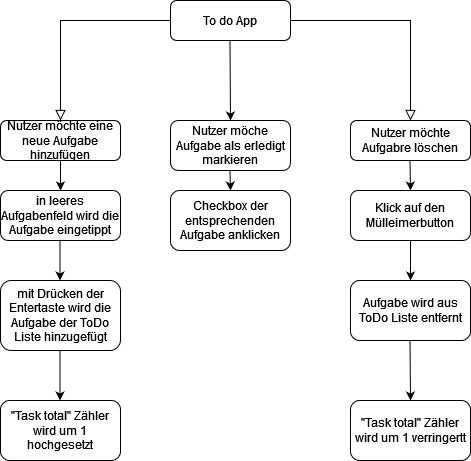

The diagram above was exported from draw.io. Its source (the exported page's mxGraphModel, read from the mxfile embedded in the PNG):
<mxGraphModel dx="1422" dy="780" grid="1" gridSize="10" guides="1" tooltips="1" connect="1" arrows="1" fold="1" page="1" pageScale="1" pageWidth="827" pageHeight="1169" math="0" shadow="0">
  <root>
    <mxCell id="WIyWlLk6GJQsqaUBKTNV-0" />
    <mxCell id="WIyWlLk6GJQsqaUBKTNV-1" parent="WIyWlLk6GJQsqaUBKTNV-0" />
    <mxCell id="WIyWlLk6GJQsqaUBKTNV-2" value="" style="rounded=0;html=1;jettySize=auto;orthogonalLoop=1;fontSize=11;endArrow=block;endFill=0;endSize=8;strokeWidth=1;shadow=0;labelBackgroundColor=none;edgeStyle=orthogonalEdgeStyle;" parent="WIyWlLk6GJQsqaUBKTNV-1" source="WIyWlLk6GJQsqaUBKTNV-3" edge="1">
      <mxGeometry relative="1" as="geometry">
        <mxPoint x="220" y="170" as="targetPoint" />
      </mxGeometry>
    </mxCell>
    <mxCell id="WIyWlLk6GJQsqaUBKTNV-3" value="To do App " style="rounded=1;whiteSpace=wrap;html=1;fontSize=12;glass=0;strokeWidth=1;shadow=0;" parent="WIyWlLk6GJQsqaUBKTNV-1" vertex="1">
      <mxGeometry x="330" y="50" width="120" height="40" as="geometry" />
    </mxCell>
    <mxCell id="6m0cA6ry8HAwxW71w3HW-31" value="" style="edgeStyle=orthogonalEdgeStyle;rounded=0;orthogonalLoop=1;jettySize=auto;html=1;" edge="1" parent="WIyWlLk6GJQsqaUBKTNV-1" source="WIyWlLk6GJQsqaUBKTNV-7" target="WIyWlLk6GJQsqaUBKTNV-12">
      <mxGeometry relative="1" as="geometry" />
    </mxCell>
    <mxCell id="WIyWlLk6GJQsqaUBKTNV-7" value="Nutzer möchte eine neue Aufgabe hinzufügen" style="rounded=1;whiteSpace=wrap;html=1;fontSize=12;glass=0;strokeWidth=1;shadow=0;" parent="WIyWlLk6GJQsqaUBKTNV-1" vertex="1">
      <mxGeometry x="160" y="170" width="120" height="40" as="geometry" />
    </mxCell>
    <mxCell id="WIyWlLk6GJQsqaUBKTNV-12" value="in leeres Aufgabenfeld wird die Aufgabe eingetippt" style="rounded=1;whiteSpace=wrap;html=1;fontSize=12;glass=0;strokeWidth=1;shadow=0;" parent="WIyWlLk6GJQsqaUBKTNV-1" vertex="1">
      <mxGeometry x="160" y="240" width="120" height="50" as="geometry" />
    </mxCell>
    <mxCell id="6m0cA6ry8HAwxW71w3HW-3" value="" style="endArrow=classic;html=1;rounded=0;" edge="1" parent="WIyWlLk6GJQsqaUBKTNV-1">
      <mxGeometry width="50" height="50" relative="1" as="geometry">
        <mxPoint x="219.5" y="290" as="sourcePoint" />
        <mxPoint x="219.5" y="330" as="targetPoint" />
      </mxGeometry>
    </mxCell>
    <mxCell id="6m0cA6ry8HAwxW71w3HW-4" value="" style="endArrow=classic;html=1;rounded=0;" edge="1" parent="WIyWlLk6GJQsqaUBKTNV-1">
      <mxGeometry width="50" height="50" relative="1" as="geometry">
        <mxPoint x="219.5" y="400" as="sourcePoint" />
        <mxPoint x="219.5" y="450" as="targetPoint" />
      </mxGeometry>
    </mxCell>
    <mxCell id="6m0cA6ry8HAwxW71w3HW-6" value="''Task total'' Zähler wird um 1 hochgesetzt" style="rounded=1;whiteSpace=wrap;html=1;" vertex="1" parent="WIyWlLk6GJQsqaUBKTNV-1">
      <mxGeometry x="160" y="450" width="120" height="60" as="geometry" />
    </mxCell>
    <mxCell id="6m0cA6ry8HAwxW71w3HW-7" value="" style="endArrow=classic;html=1;rounded=0;" edge="1" parent="WIyWlLk6GJQsqaUBKTNV-1">
      <mxGeometry width="50" height="50" relative="1" as="geometry">
        <mxPoint x="389.5" y="90" as="sourcePoint" />
        <mxPoint x="390" y="170" as="targetPoint" />
      </mxGeometry>
    </mxCell>
    <mxCell id="6m0cA6ry8HAwxW71w3HW-8" value="Nutzer möche Aufgabe als erledigt markieren" style="rounded=1;whiteSpace=wrap;html=1;" vertex="1" parent="WIyWlLk6GJQsqaUBKTNV-1">
      <mxGeometry x="330" y="170" width="120" height="50" as="geometry" />
    </mxCell>
    <mxCell id="6m0cA6ry8HAwxW71w3HW-9" value="" style="endArrow=classic;html=1;rounded=0;" edge="1" parent="WIyWlLk6GJQsqaUBKTNV-1">
      <mxGeometry width="50" height="50" relative="1" as="geometry">
        <mxPoint x="389.5" y="220" as="sourcePoint" />
        <mxPoint x="390" y="240" as="targetPoint" />
      </mxGeometry>
    </mxCell>
    <mxCell id="6m0cA6ry8HAwxW71w3HW-10" value="Checkbox der entsprechenden Aufgabe anklicken" style="rounded=1;whiteSpace=wrap;html=1;" vertex="1" parent="WIyWlLk6GJQsqaUBKTNV-1">
      <mxGeometry x="330" y="240" width="120" height="60" as="geometry" />
    </mxCell>
    <mxCell id="6m0cA6ry8HAwxW71w3HW-13" value="" style="rounded=0;html=1;jettySize=auto;orthogonalLoop=1;fontSize=11;endArrow=block;endFill=0;endSize=8;strokeWidth=1;shadow=0;labelBackgroundColor=none;edgeStyle=orthogonalEdgeStyle;exitX=1;exitY=0.5;exitDx=0;exitDy=0;" edge="1" parent="WIyWlLk6GJQsqaUBKTNV-1" source="WIyWlLk6GJQsqaUBKTNV-3">
      <mxGeometry relative="1" as="geometry">
        <mxPoint x="640" y="70" as="sourcePoint" />
        <mxPoint x="570" y="170" as="targetPoint" />
      </mxGeometry>
    </mxCell>
    <mxCell id="6m0cA6ry8HAwxW71w3HW-14" value="Nutzer möchte Aufgabre löschen" style="rounded=1;whiteSpace=wrap;html=1;" vertex="1" parent="WIyWlLk6GJQsqaUBKTNV-1">
      <mxGeometry x="510" y="170" width="120" height="40" as="geometry" />
    </mxCell>
    <mxCell id="6m0cA6ry8HAwxW71w3HW-17" value="" style="endArrow=classic;html=1;rounded=0;" edge="1" parent="WIyWlLk6GJQsqaUBKTNV-1">
      <mxGeometry width="50" height="50" relative="1" as="geometry">
        <mxPoint x="569.5" y="210" as="sourcePoint" />
        <mxPoint x="570" y="240" as="targetPoint" />
      </mxGeometry>
    </mxCell>
    <mxCell id="6m0cA6ry8HAwxW71w3HW-18" value="Klick auf den Mülleimerbutton" style="rounded=1;whiteSpace=wrap;html=1;" vertex="1" parent="WIyWlLk6GJQsqaUBKTNV-1">
      <mxGeometry x="510" y="240" width="120" height="50" as="geometry" />
    </mxCell>
    <mxCell id="6m0cA6ry8HAwxW71w3HW-21" value="" style="endArrow=classic;html=1;rounded=0;startArrow=none;" edge="1" parent="WIyWlLk6GJQsqaUBKTNV-1" source="WIyWlLk6GJQsqaUBKTNV-11">
      <mxGeometry width="50" height="50" relative="1" as="geometry">
        <mxPoint x="229.5" y="300" as="sourcePoint" />
        <mxPoint x="229.5" y="340" as="targetPoint" />
      </mxGeometry>
    </mxCell>
    <mxCell id="WIyWlLk6GJQsqaUBKTNV-11" value="mit Drücken der Entertaste wird die Aufgabe der ToDo Liste hinzugefügt" style="rounded=1;whiteSpace=wrap;html=1;fontSize=12;glass=0;strokeWidth=1;shadow=0;" parent="WIyWlLk6GJQsqaUBKTNV-1" vertex="1">
      <mxGeometry x="160" y="330" width="120" height="70" as="geometry" />
    </mxCell>
    <mxCell id="6m0cA6ry8HAwxW71w3HW-23" value="" style="endArrow=classic;html=1;rounded=0;" edge="1" parent="WIyWlLk6GJQsqaUBKTNV-1">
      <mxGeometry width="50" height="50" relative="1" as="geometry">
        <mxPoint x="570" y="290" as="sourcePoint" />
        <mxPoint x="570" y="330" as="targetPoint" />
      </mxGeometry>
    </mxCell>
    <mxCell id="6m0cA6ry8HAwxW71w3HW-24" value="Aufgabe wird aus ToDo Liste entfernt" style="rounded=1;whiteSpace=wrap;html=1;" vertex="1" parent="WIyWlLk6GJQsqaUBKTNV-1">
      <mxGeometry x="510" y="330" width="120" height="60" as="geometry" />
    </mxCell>
    <mxCell id="6m0cA6ry8HAwxW71w3HW-25" value="''Task total'' Zähler wird um 1 verringertt" style="rounded=1;whiteSpace=wrap;html=1;" vertex="1" parent="WIyWlLk6GJQsqaUBKTNV-1">
      <mxGeometry x="510" y="450" width="120" height="60" as="geometry" />
    </mxCell>
    <mxCell id="6m0cA6ry8HAwxW71w3HW-26" value="" style="endArrow=classic;html=1;rounded=0;entryX=0.5;entryY=0;entryDx=0;entryDy=0;" edge="1" parent="WIyWlLk6GJQsqaUBKTNV-1" target="6m0cA6ry8HAwxW71w3HW-25">
      <mxGeometry width="50" height="50" relative="1" as="geometry">
        <mxPoint x="569.5" y="390" as="sourcePoint" />
        <mxPoint x="569.5" y="440" as="targetPoint" />
      </mxGeometry>
    </mxCell>
  </root>
</mxGraphModel>